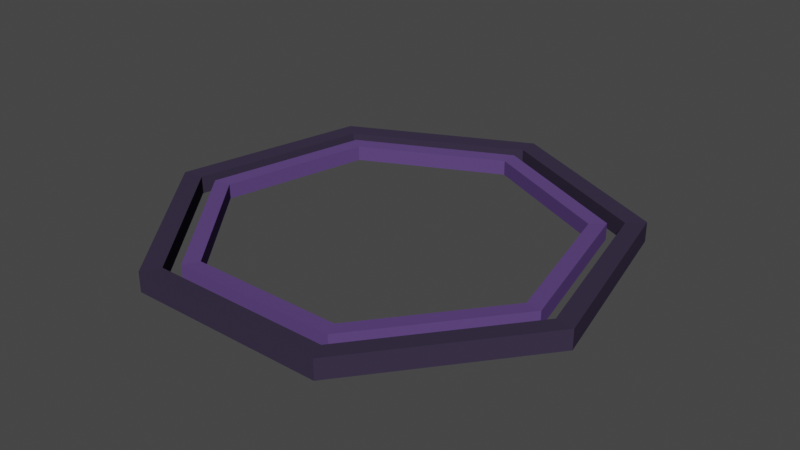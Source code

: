 # Source: onion.blend  (saved by Blender 2.90.8; exported with 4.5.12 LTS)
import bpy
from mathutils import Matrix  # noqa: F401  (used for matrix-valued properties, if any)

bpy.ops.wm.read_factory_settings(use_empty=True)
scene = bpy.context.scene
scene.name = 'Scene'

# ---- collections
col_collection = bpy.data.collections.new('Collection'); scene.collection.children.link(col_collection)

# ---- materials (node trees are filled in below, after node groups)
mat_material = bpy.data.materials.new('Material')
mat_material.alpha_threshold = 0.0
mat_material.use_transparent_shadow = False
mat_material.line_color = (0.0, 0.0, 0.0, 1.0)
mat_material_001 = bpy.data.materials.new('Material.001')
mat_material_001.use_transparent_shadow = False

# ---- material node trees
mat_material.use_nodes = True; mat_material.node_tree.nodes.clear()
_N = mat_material.node_tree.nodes; _L = mat_material.node_tree.links
n0 = _N.new('ShaderNodeOutputMaterial'); n0.name = 'Material Output'; n0.location = (300, 300)
n1 = _N.new('ShaderNodeBsdfPrincipled'); n1.name = 'Principled BSDF'; n1.location = (10, 300)
n1.distribution = 'GGX'
n1.subsurface_method = 'BURLEY'
n1.inputs[0].default_value = (0.04248, 0.03201, 0.06072, 1.0)
n1.inputs[2].default_value = 0.4
n1.inputs[3].default_value = 1.45
n1.inputs[13].default_value = 0.0
n1.inputs[27].default_value = (0.0, 0.0, 0.0, 1.0)
n1.inputs[28].default_value = 1.0
_L.new(n1.outputs[0], n0.inputs[0])
n0.is_active_output = True
mat_material_001.use_nodes = True; mat_material_001.node_tree.nodes.clear()
_N = mat_material_001.node_tree.nodes; _L = mat_material_001.node_tree.links
n0 = _N.new('ShaderNodeBsdfPrincipled'); n0.name = 'Principled BSDF'; n0.location = (10, 300)
n0.distribution = 'GGX'
n0.subsurface_method = 'BURLEY'
n0.inputs[0].default_value = (0.1099, 0.06163, 0.2079, 1.0)
n0.inputs[3].default_value = 1.45
n0.inputs[13].default_value = 0.0
n0.inputs[27].default_value = (0.0, 0.0, 0.0, 1.0)
n0.inputs[28].default_value = 1.0
n1 = _N.new('ShaderNodeOutputMaterial'); n1.name = 'Material Output'; n1.location = (300, 300)
_L.new(n0.outputs[0], n1.inputs[0])
n1.is_active_output = True

# ---- world
world_world = bpy.data.worlds.new('World'); scene.world = world_world
world_world.use_nodes = True; world_world.node_tree.nodes.clear()
_N = world_world.node_tree.nodes; _L = world_world.node_tree.links
n0 = _N.new('ShaderNodeOutputWorld'); n0.name = 'World Output'; n0.location = (300, 300)
n1 = _N.new('ShaderNodeBackground'); n1.name = 'Background'; n1.location = (10, 300)
n1.inputs[0].default_value = (0.05088, 0.05088, 0.05088, 1.0)
_L.new(n1.outputs[0], n0.inputs[0])
n0.is_active_output = True
world_world.color = (0.05088, 0.05088, 0.05088)
world_world.use_sun_shadow = False
world_world.sun_shadow_jitter_overblur = 0.0

# ---- meshes
me_cylinder_002 = bpy.data.meshes.new('Cylinder.002')
me_cylinder_002.from_pydata([(-8.832e-10, 0.9481, -0.9481), (-8.832e-10, 0.9481, 0.9481), (0.7413, 0.5912, -0.9481), (0.7413, 0.5912, 0.9481), (0.9244, -0.211, -0.9481), (0.9244, -0.211, 0.9481), (0.4114, -0.8542, -0.9481), (0.4114, -0.8542, 0.9481), (-0.4114, -0.8542, -0.9481), (-0.4114, -0.8542, 0.9481), (-0.9244, -0.211, -0.9481), (-0.9244, -0.211, 0.9481), (-0.7413, 0.5912, -0.9481), (-0.7413, 0.5912, 0.9481), (5.491e-09, 1.038, -1.038), (0.8116, 0.6472, -1.038), (0.8116, 0.6472, 1.038), (5.491e-09, 1.038, 1.038), (1.012, -0.231, -1.038), (1.012, -0.231, 1.038), (0.4504, -0.9352, -1.038), (0.4504, -0.9352, 1.038), (-0.4504, -0.9352, -1.038), (-0.4504, -0.9352, 1.038), (-1.012, -0.231, -1.038), (-1.012, -0.231, 1.038), (-0.8116, 0.6472, -1.038), (-0.8116, 0.6472, 1.038)], [], [(0, 2, 3, 1), (2, 4, 5, 3), (4, 6, 7, 5), (6, 8, 9, 7), (8, 10, 11, 9), (15, 16, 19, 18), (10, 12, 13, 11), (12, 0, 1, 13), (14, 17, 16, 15), (18, 19, 21, 20), (20, 21, 23, 22), (22, 23, 25, 24), (24, 25, 27, 26), (26, 27, 17, 14), (2, 0, 14, 15), (5, 7, 21, 19), (1, 3, 16, 17), (12, 10, 24, 26), (11, 13, 27, 25), (8, 6, 20, 22), (7, 9, 23, 21), (4, 2, 15, 18), (0, 12, 26, 14), (3, 5, 19, 16), (13, 1, 17, 27), (10, 8, 22, 24), (9, 11, 25, 23), (6, 4, 18, 20)])
_uv = me_cylinder_002.uv_layers.new(name='UVMap')
_uv.uv.foreach_set('vector', [1.0, 0.5, 0.8571, 0.5, 0.8571, 1.0, 1.0, 1.0, 0.8571, 0.5, 0.7143, 0.5, 0.7143, 1.0, 0.8571, 1.0, 0.7143, 0.5, 0.5714, 0.5, 0.5714, 1.0, 0.7143, 1.0, 0.5714, 0.5, 0.4286, 0.5, 0.4286, 1.0, 0.5714, 1.0, 0.4286, 0.5, 0.2857, 0.5, 0.2857, 1.0, 0.4286, 1.0, 0.8571, 0.5, 0.8571, 1.0, 0.7143, 1.0, 0.7143, 0.5, 0.2857, 0.5, 0.1429, 0.5, 0.1429, 1.0, 0.2857, 1.0, 0.1429, 0.5, 2.98e-08, 0.5, 2.98e-08, 1.0, 0.1429, 1.0, 1.0, 0.5, 1.0, 1.0, 0.8571, 1.0, 0.8571, 0.5, 0.7143, 0.5, 0.7143, 1.0, 0.5714, 1.0, 0.5714, 0.5, 0.5714, 0.5, 0.5714, 1.0, 0.4286, 1.0, 0.4286, 0.5, 0.4286, 0.5, 0.4286, 1.0, 0.2857, 1.0, 0.2857, 0.5, 0.2857, 0.5, 0.2857, 1.0, 0.1429, 1.0, 0.1429, 0.5, 0.1429, 0.5, 0.1429, 1.0, 2.98e-08, 1.0, 2.98e-08, 0.5, 0.8571, 0.5, 1.0, 0.5, 1.0, 0.5, 0.8571, 0.5, 0.7143, 1.0, 0.5714, 1.0, 0.5714, 1.0, 0.7143, 1.0, 1.0, 1.0, 0.8571, 1.0, 0.8571, 1.0, 1.0, 1.0, 0.1429, 0.5, 0.2857, 0.5, 0.2857, 0.5, 0.1429, 0.5, 0.2857, 1.0, 0.1429, 1.0, 0.1429, 1.0, 0.2857, 1.0, 0.4286, 0.5, 0.5714, 0.5, 0.5714, 0.5, 0.4286, 0.5, 0.5714, 1.0, 0.4286, 1.0, 0.4286, 1.0, 0.5714, 1.0, 0.7143, 0.5, 0.8571, 0.5, 0.8571, 0.5, 0.7143, 0.5, 2.98e-08, 0.5, 0.1429, 0.5, 0.1429, 0.5, 2.98e-08, 0.5, 0.8571, 1.0, 0.7143, 1.0, 0.7143, 1.0, 0.8571, 1.0, 0.1429, 1.0, 2.98e-08, 1.0, 2.98e-08, 1.0, 0.1429, 1.0, 0.2857, 0.5, 0.4286, 0.5, 0.4286, 0.5, 0.2857, 0.5, 0.4286, 1.0, 0.2857, 1.0, 0.2857, 1.0, 0.4286, 1.0, 0.5714, 0.5, 0.7143, 0.5, 0.7143, 0.5, 0.5714, 0.5])
me_cylinder_002.materials.append(mat_material)
me_cylinder_002.use_remesh_fix_poles = True
me_cylinder_002.use_remesh_preserve_attributes = False
me_cylinder_002.use_mirror_vertex_groups = False
me_cylinder_002.update()
me_cylinder_003 = bpy.data.meshes.new('Cylinder.003')
me_cylinder_003.from_pydata([(-8.832e-10, 0.9481, -0.9481), (-8.832e-10, 0.9481, 0.9481), (0.7413, 0.5912, -0.9481), (0.7413, 0.5912, 0.9481), (0.9244, -0.211, -0.9481), (0.9244, -0.211, 0.9481), (0.4114, -0.8542, -0.9481), (0.4114, -0.8542, 0.9481), (-0.4114, -0.8542, -0.9481), (-0.4114, -0.8542, 0.9481), (-0.9244, -0.211, -0.9481), (-0.9244, -0.211, 0.9481), (-0.7413, 0.5912, -0.9481), (-0.7413, 0.5912, 0.9481), (5.491e-09, 1.038, -1.038), (0.8116, 0.6472, -1.038), (0.8116, 0.6472, 1.038), (5.491e-09, 1.038, 1.038), (1.012, -0.231, -1.038), (1.012, -0.231, 1.038), (0.4504, -0.9352, -1.038), (0.4504, -0.9352, 1.038), (-0.4504, -0.9352, -1.038), (-0.4504, -0.9352, 1.038), (-1.012, -0.231, -1.038), (-1.012, -0.231, 1.038), (-0.8116, 0.6472, -1.038), (-0.8116, 0.6472, 1.038)], [], [(0, 2, 3, 1), (2, 4, 5, 3), (4, 6, 7, 5), (6, 8, 9, 7), (8, 10, 11, 9), (15, 16, 19, 18), (10, 12, 13, 11), (12, 0, 1, 13), (14, 17, 16, 15), (18, 19, 21, 20), (20, 21, 23, 22), (22, 23, 25, 24), (24, 25, 27, 26), (26, 27, 17, 14), (2, 0, 14, 15), (5, 7, 21, 19), (1, 3, 16, 17), (12, 10, 24, 26), (11, 13, 27, 25), (8, 6, 20, 22), (7, 9, 23, 21), (4, 2, 15, 18), (0, 12, 26, 14), (3, 5, 19, 16), (13, 1, 17, 27), (10, 8, 22, 24), (9, 11, 25, 23), (6, 4, 18, 20)])
_uv = me_cylinder_003.uv_layers.new(name='UVMap')
_uv.uv.foreach_set('vector', [1.0, 0.5, 0.8571, 0.5, 0.8571, 1.0, 1.0, 1.0, 0.8571, 0.5, 0.7143, 0.5, 0.7143, 1.0, 0.8571, 1.0, 0.7143, 0.5, 0.5714, 0.5, 0.5714, 1.0, 0.7143, 1.0, 0.5714, 0.5, 0.4286, 0.5, 0.4286, 1.0, 0.5714, 1.0, 0.4286, 0.5, 0.2857, 0.5, 0.2857, 1.0, 0.4286, 1.0, 0.8571, 0.5, 0.8571, 1.0, 0.7143, 1.0, 0.7143, 0.5, 0.2857, 0.5, 0.1429, 0.5, 0.1429, 1.0, 0.2857, 1.0, 0.1429, 0.5, 2.98e-08, 0.5, 2.98e-08, 1.0, 0.1429, 1.0, 1.0, 0.5, 1.0, 1.0, 0.8571, 1.0, 0.8571, 0.5, 0.7143, 0.5, 0.7143, 1.0, 0.5714, 1.0, 0.5714, 0.5, 0.5714, 0.5, 0.5714, 1.0, 0.4286, 1.0, 0.4286, 0.5, 0.4286, 0.5, 0.4286, 1.0, 0.2857, 1.0, 0.2857, 0.5, 0.2857, 0.5, 0.2857, 1.0, 0.1429, 1.0, 0.1429, 0.5, 0.1429, 0.5, 0.1429, 1.0, 2.98e-08, 1.0, 2.98e-08, 0.5, 0.8571, 0.5, 1.0, 0.5, 1.0, 0.5, 0.8571, 0.5, 0.7143, 1.0, 0.5714, 1.0, 0.5714, 1.0, 0.7143, 1.0, 1.0, 1.0, 0.8571, 1.0, 0.8571, 1.0, 1.0, 1.0, 0.1429, 0.5, 0.2857, 0.5, 0.2857, 0.5, 0.1429, 0.5, 0.2857, 1.0, 0.1429, 1.0, 0.1429, 1.0, 0.2857, 1.0, 0.4286, 0.5, 0.5714, 0.5, 0.5714, 0.5, 0.4286, 0.5, 0.5714, 1.0, 0.4286, 1.0, 0.4286, 1.0, 0.5714, 1.0, 0.7143, 0.5, 0.8571, 0.5, 0.8571, 0.5, 0.7143, 0.5, 2.98e-08, 0.5, 0.1429, 0.5, 0.1429, 0.5, 2.98e-08, 0.5, 0.8571, 1.0, 0.7143, 1.0, 0.7143, 1.0, 0.8571, 1.0, 0.1429, 1.0, 2.98e-08, 1.0, 2.98e-08, 1.0, 0.1429, 1.0, 0.2857, 0.5, 0.4286, 0.5, 0.4286, 0.5, 0.2857, 0.5, 0.4286, 1.0, 0.2857, 1.0, 0.2857, 1.0, 0.4286, 1.0, 0.5714, 0.5, 0.7143, 0.5, 0.7143, 0.5, 0.5714, 0.5])
me_cylinder_003.materials.append(mat_material_001)
me_cylinder_003.use_remesh_fix_poles = True
me_cylinder_003.use_remesh_preserve_attributes = False
me_cylinder_003.use_mirror_vertex_groups = False
me_cylinder_003.update()

# ---- objects
ob_cylinder = bpy.data.objects.new('Cylinder', me_cylinder_002)
ob_cylinder_001 = bpy.data.objects.new('Cylinder.001', me_cylinder_003)

# ---- transforms, parenting, visibility, modifiers, constraints
ob_cylinder.location = (0.0, 0.0, 0.0)
ob_cylinder.scale = (1.0, 1.0, 0.0427)
ob_cylinder.lineart.crease_threshold = 0.0
ob_cylinder_001.parent = ob_cylinder
ob_cylinder_001.matrix_parent_inverse = Matrix(((1.0, -0.0, 0.0, -0.0), (-0.0, 1.0, -0.0, 0.0), (0.0, -0.0, 23.42, -0.0), (-0.0, 0.0, -0.0, 1.0)))
ob_cylinder_001.location = (0.0, 0.0, 0.0)
ob_cylinder_001.scale = (0.8443, 0.8443, 0.03605)
ob_cylinder_001.lineart.crease_threshold = 0.0

# ---- collection membership
col_collection.objects.link(ob_cylinder)
col_collection.objects.link(ob_cylinder_001)

# ---- scene / render settings (as saved in the file)
scene.frame_start = 1; scene.frame_end = 250; scene.frame_set(1)
scene.render.engine = 'BLENDER_EEVEE_NEXT'
scene.cycles.use_denoising = False
scene.cycles.samples = 128
scene.cycles.sampling_pattern = 'TABULATED_SOBOL'
scene.cycles.use_adaptive_sampling = False
scene.cycles.use_light_tree = False
scene.view_settings.view_transform = 'Filmic'
bpy.context.view_layer.update()

# ---- added for rendering (the .blend has no active camera and no usable light): camera, sun
cam_auto = bpy.data.cameras.new('AutoCamera')
cam_auto.lens = 50.0
cam_auto.sensor_width = 36.0
cam_auto.clip_end = 1000.0
ob_auto_camera = bpy.data.objects.new('AutoCamera', cam_auto)
scene.collection.objects.link(ob_auto_camera)
ob_auto_camera.location = (2.61662, -3.08855, 2.0933)
ob_auto_camera.rotation_euler = (1.09748, -7.21219e-08, 0.694738)
scene.camera = ob_auto_camera
light_auto_sun = bpy.data.lights.new('AutoSun', 'SUN')
light_auto_sun.energy = 3.0
light_auto_sun.angle = 0.0523599
ob_auto_sun = bpy.data.objects.new('AutoSun', light_auto_sun)
scene.collection.objects.link(ob_auto_sun)
ob_auto_sun.rotation_euler = (0.872665, 0.174533, 0.523599)
bpy.context.view_layer.update()
